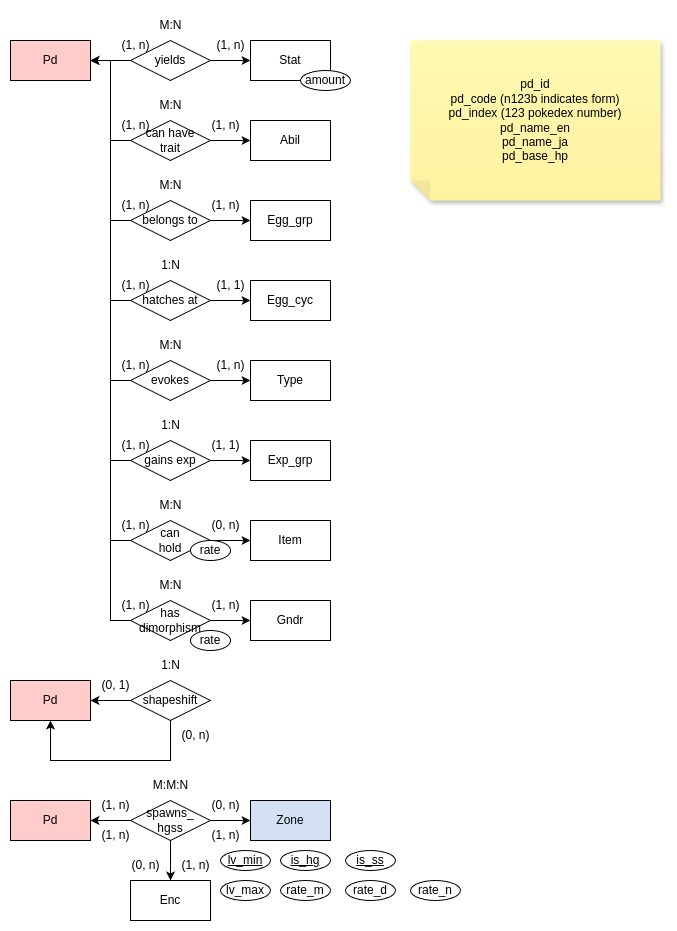

The diagram above was exported from draw.io. Its source (the exported page's mxGraphModel, read from the mxfile embedded in the PNG):
<mxGraphModel dx="990" dy="475" grid="1" gridSize="10" guides="1" tooltips="1" connect="1" arrows="1" fold="1" page="1" pageScale="1" pageWidth="850" pageHeight="1100" math="0" shadow="0">
  <root>
    <mxCell id="0" />
    <mxCell id="1" parent="0" />
    <mxCell id="RvtL8s4caInG0HsUPTLC-1" value="Pd" style="rounded=0;whiteSpace=wrap;html=1;fillColor=#FFCCCC;" parent="1" vertex="1">
      <mxGeometry x="40" y="40" width="80" height="40" as="geometry" />
    </mxCell>
    <mxCell id="RvtL8s4caInG0HsUPTLC-3" value="Stat" style="rounded=0;whiteSpace=wrap;html=1;" parent="1" vertex="1">
      <mxGeometry x="280" y="40" width="80" height="40" as="geometry" />
    </mxCell>
    <mxCell id="wzPLLTgt2GabaTP4T7pU-5" style="edgeStyle=orthogonalEdgeStyle;rounded=0;orthogonalLoop=1;jettySize=auto;html=1;exitX=0;exitY=0.5;exitDx=0;exitDy=0;entryX=1;entryY=0.5;entryDx=0;entryDy=0;" parent="1" source="RvtL8s4caInG0HsUPTLC-4" target="RvtL8s4caInG0HsUPTLC-1" edge="1">
      <mxGeometry relative="1" as="geometry" />
    </mxCell>
    <mxCell id="wzPLLTgt2GabaTP4T7pU-6" style="edgeStyle=orthogonalEdgeStyle;rounded=0;orthogonalLoop=1;jettySize=auto;html=1;exitX=1;exitY=0.5;exitDx=0;exitDy=0;" parent="1" source="RvtL8s4caInG0HsUPTLC-4" target="RvtL8s4caInG0HsUPTLC-3" edge="1">
      <mxGeometry relative="1" as="geometry" />
    </mxCell>
    <mxCell id="RvtL8s4caInG0HsUPTLC-4" value="yields" style="rhombus;whiteSpace=wrap;html=1;" parent="1" vertex="1">
      <mxGeometry x="160" y="40" width="80" height="40" as="geometry" />
    </mxCell>
    <mxCell id="RvtL8s4caInG0HsUPTLC-5" value="amount" style="ellipse;whiteSpace=wrap;html=1;" parent="1" vertex="1">
      <mxGeometry x="330" y="70" width="50" height="20" as="geometry" />
    </mxCell>
    <mxCell id="RvtL8s4caInG0HsUPTLC-9" value="Abil" style="rounded=0;whiteSpace=wrap;html=1;" parent="1" vertex="1">
      <mxGeometry x="280" y="120" width="80" height="40" as="geometry" />
    </mxCell>
    <mxCell id="wzPLLTgt2GabaTP4T7pU-7" style="edgeStyle=orthogonalEdgeStyle;rounded=0;orthogonalLoop=1;jettySize=auto;html=1;exitX=0;exitY=0.5;exitDx=0;exitDy=0;entryX=1;entryY=0.5;entryDx=0;entryDy=0;" parent="1" source="RvtL8s4caInG0HsUPTLC-11" target="RvtL8s4caInG0HsUPTLC-1" edge="1">
      <mxGeometry relative="1" as="geometry" />
    </mxCell>
    <mxCell id="wzPLLTgt2GabaTP4T7pU-8" style="edgeStyle=orthogonalEdgeStyle;rounded=0;orthogonalLoop=1;jettySize=auto;html=1;exitX=1;exitY=0.5;exitDx=0;exitDy=0;entryX=0;entryY=0.5;entryDx=0;entryDy=0;" parent="1" source="RvtL8s4caInG0HsUPTLC-11" target="RvtL8s4caInG0HsUPTLC-9" edge="1">
      <mxGeometry relative="1" as="geometry" />
    </mxCell>
    <mxCell id="RvtL8s4caInG0HsUPTLC-11" value="can have&lt;div&gt;trait&lt;/div&gt;" style="rhombus;whiteSpace=wrap;html=1;" parent="1" vertex="1">
      <mxGeometry x="160" y="120" width="80" height="40" as="geometry" />
    </mxCell>
    <mxCell id="FSJ8pW5BvIHoUWcDGUW_-1" value="Egg_grp" style="rounded=0;whiteSpace=wrap;html=1;" parent="1" vertex="1">
      <mxGeometry x="280" y="200" width="80" height="40" as="geometry" />
    </mxCell>
    <mxCell id="wzPLLTgt2GabaTP4T7pU-11" style="edgeStyle=orthogonalEdgeStyle;rounded=0;orthogonalLoop=1;jettySize=auto;html=1;exitX=0;exitY=0.5;exitDx=0;exitDy=0;entryX=1;entryY=0.5;entryDx=0;entryDy=0;" parent="1" source="h6WdEDt5PCtY1rNP6qKy-1" target="RvtL8s4caInG0HsUPTLC-1" edge="1">
      <mxGeometry relative="1" as="geometry" />
    </mxCell>
    <mxCell id="wzPLLTgt2GabaTP4T7pU-12" style="edgeStyle=orthogonalEdgeStyle;rounded=0;orthogonalLoop=1;jettySize=auto;html=1;exitX=1;exitY=0.5;exitDx=0;exitDy=0;entryX=0;entryY=0.5;entryDx=0;entryDy=0;" parent="1" source="h6WdEDt5PCtY1rNP6qKy-1" target="FSJ8pW5BvIHoUWcDGUW_-1" edge="1">
      <mxGeometry relative="1" as="geometry" />
    </mxCell>
    <mxCell id="h6WdEDt5PCtY1rNP6qKy-1" value="belongs to" style="rhombus;whiteSpace=wrap;html=1;" parent="1" vertex="1">
      <mxGeometry x="160" y="200" width="80" height="40" as="geometry" />
    </mxCell>
    <mxCell id="aRcKdwdovBQB_67M8po1-2" value="M:N" style="text;html=1;align=center;verticalAlign=middle;resizable=0;points=[];autosize=1;strokeColor=none;fillColor=none;" parent="1" vertex="1">
      <mxGeometry x="175" y="90" width="50" height="30" as="geometry" />
    </mxCell>
    <mxCell id="aRcKdwdovBQB_67M8po1-3" value="M:N" style="text;html=1;align=center;verticalAlign=middle;resizable=0;points=[];autosize=1;strokeColor=none;fillColor=none;" parent="1" vertex="1">
      <mxGeometry x="175" y="170" width="50" height="30" as="geometry" />
    </mxCell>
    <mxCell id="aRcKdwdovBQB_67M8po1-7" value="Exp_&lt;span style=&quot;background-color: initial;&quot;&gt;grp&lt;/span&gt;" style="rounded=0;whiteSpace=wrap;html=1;" parent="1" vertex="1">
      <mxGeometry x="280" y="440" width="80" height="40" as="geometry" />
    </mxCell>
    <mxCell id="wzPLLTgt2GabaTP4T7pU-13" style="edgeStyle=orthogonalEdgeStyle;rounded=0;orthogonalLoop=1;jettySize=auto;html=1;exitX=0;exitY=0.5;exitDx=0;exitDy=0;entryX=1;entryY=0.5;entryDx=0;entryDy=0;" parent="1" source="aRcKdwdovBQB_67M8po1-8" target="RvtL8s4caInG0HsUPTLC-1" edge="1">
      <mxGeometry relative="1" as="geometry" />
    </mxCell>
    <mxCell id="wzPLLTgt2GabaTP4T7pU-14" style="edgeStyle=orthogonalEdgeStyle;rounded=0;orthogonalLoop=1;jettySize=auto;html=1;exitX=1;exitY=0.5;exitDx=0;exitDy=0;entryX=0;entryY=0.5;entryDx=0;entryDy=0;" parent="1" source="aRcKdwdovBQB_67M8po1-8" target="aRcKdwdovBQB_67M8po1-7" edge="1">
      <mxGeometry relative="1" as="geometry" />
    </mxCell>
    <mxCell id="aRcKdwdovBQB_67M8po1-8" value="gains exp" style="rhombus;whiteSpace=wrap;html=1;" parent="1" vertex="1">
      <mxGeometry x="160" y="440" width="80" height="40" as="geometry" />
    </mxCell>
    <mxCell id="aRcKdwdovBQB_67M8po1-9" value="1:N" style="text;html=1;align=center;verticalAlign=middle;resizable=0;points=[];autosize=1;strokeColor=none;fillColor=none;" parent="1" vertex="1">
      <mxGeometry x="180" y="410" width="40" height="30" as="geometry" />
    </mxCell>
    <mxCell id="wzPLLTgt2GabaTP4T7pU-3" value="&lt;div&gt;pd_id&lt;/div&gt;&lt;div&gt;pd_code (n123b indicates form)&lt;/div&gt;&lt;div&gt;pd_index (123 pokedex number)&lt;br&gt;&lt;/div&gt;&lt;div&gt;pd_name_en&lt;/div&gt;&lt;div&gt;pd_name_ja&lt;/div&gt;&lt;div&gt;pd_base_hp&lt;/div&gt;" style="shape=note;whiteSpace=wrap;html=1;backgroundOutline=1;fontColor=#000000;darkOpacity=0.05;fillColor=#FFF9B2;strokeColor=none;fillStyle=solid;direction=west;gradientDirection=north;gradientColor=#FFF2A1;shadow=1;size=20;pointerEvents=1;" parent="1" vertex="1">
      <mxGeometry x="440" y="40" width="250" height="160" as="geometry" />
    </mxCell>
    <mxCell id="wzPLLTgt2GabaTP4T7pU-19" value="Type" style="rounded=0;whiteSpace=wrap;html=1;" parent="1" vertex="1">
      <mxGeometry x="280" y="360" width="80" height="40" as="geometry" />
    </mxCell>
    <mxCell id="wzPLLTgt2GabaTP4T7pU-21" style="edgeStyle=orthogonalEdgeStyle;rounded=0;orthogonalLoop=1;jettySize=auto;html=1;exitX=1;exitY=0.5;exitDx=0;exitDy=0;entryX=0;entryY=0.5;entryDx=0;entryDy=0;" parent="1" source="wzPLLTgt2GabaTP4T7pU-20" target="wzPLLTgt2GabaTP4T7pU-19" edge="1">
      <mxGeometry relative="1" as="geometry" />
    </mxCell>
    <mxCell id="wzPLLTgt2GabaTP4T7pU-22" style="edgeStyle=orthogonalEdgeStyle;rounded=0;orthogonalLoop=1;jettySize=auto;html=1;exitX=0;exitY=0.5;exitDx=0;exitDy=0;entryX=1;entryY=0.5;entryDx=0;entryDy=0;" parent="1" source="wzPLLTgt2GabaTP4T7pU-20" target="RvtL8s4caInG0HsUPTLC-1" edge="1">
      <mxGeometry relative="1" as="geometry" />
    </mxCell>
    <mxCell id="wzPLLTgt2GabaTP4T7pU-20" value="evokes" style="rhombus;whiteSpace=wrap;html=1;" parent="1" vertex="1">
      <mxGeometry x="160" y="360" width="80" height="40" as="geometry" />
    </mxCell>
    <mxCell id="LFmGb5N1W6awRNYd4fiU-1" value="(1, n)" style="text;html=1;align=center;verticalAlign=middle;resizable=0;points=[];autosize=1;strokeColor=none;fillColor=none;" parent="1" vertex="1">
      <mxGeometry x="235" y="30" width="50" height="30" as="geometry" />
    </mxCell>
    <mxCell id="LFmGb5N1W6awRNYd4fiU-2" value="(1, n)" style="text;html=1;align=center;verticalAlign=middle;resizable=0;points=[];autosize=1;strokeColor=none;fillColor=none;" parent="1" vertex="1">
      <mxGeometry x="140" y="30" width="50" height="30" as="geometry" />
    </mxCell>
    <mxCell id="LFmGb5N1W6awRNYd4fiU-3" value="M:N" style="text;html=1;align=center;verticalAlign=middle;resizable=0;points=[];autosize=1;strokeColor=none;fillColor=none;" parent="1" vertex="1">
      <mxGeometry x="175" y="10" width="50" height="30" as="geometry" />
    </mxCell>
    <mxCell id="LFmGb5N1W6awRNYd4fiU-4" value="(1, n)" style="text;html=1;align=center;verticalAlign=middle;resizable=0;points=[];autosize=1;strokeColor=none;fillColor=none;" parent="1" vertex="1">
      <mxGeometry x="230" y="110" width="50" height="30" as="geometry" />
    </mxCell>
    <mxCell id="LFmGb5N1W6awRNYd4fiU-5" value="(1, n)" style="text;html=1;align=center;verticalAlign=middle;resizable=0;points=[];autosize=1;strokeColor=none;fillColor=none;" parent="1" vertex="1">
      <mxGeometry x="140" y="110" width="50" height="30" as="geometry" />
    </mxCell>
    <mxCell id="LFmGb5N1W6awRNYd4fiU-6" value="(1, n)" style="text;html=1;align=center;verticalAlign=middle;resizable=0;points=[];autosize=1;strokeColor=none;fillColor=none;" parent="1" vertex="1">
      <mxGeometry x="230" y="190" width="50" height="30" as="geometry" />
    </mxCell>
    <mxCell id="LFmGb5N1W6awRNYd4fiU-7" value="(1, n)" style="text;html=1;align=center;verticalAlign=middle;resizable=0;points=[];autosize=1;strokeColor=none;fillColor=none;" parent="1" vertex="1">
      <mxGeometry x="140" y="190" width="50" height="30" as="geometry" />
    </mxCell>
    <mxCell id="LFmGb5N1W6awRNYd4fiU-9" value="(1, 1)" style="text;html=1;align=center;verticalAlign=middle;resizable=0;points=[];autosize=1;strokeColor=none;fillColor=none;" parent="1" vertex="1">
      <mxGeometry x="230" y="430" width="50" height="30" as="geometry" />
    </mxCell>
    <mxCell id="LFmGb5N1W6awRNYd4fiU-10" value="(1, n)" style="text;html=1;align=center;verticalAlign=middle;resizable=0;points=[];autosize=1;strokeColor=none;fillColor=none;" parent="1" vertex="1">
      <mxGeometry x="140" y="430" width="50" height="30" as="geometry" />
    </mxCell>
    <mxCell id="LFmGb5N1W6awRNYd4fiU-15" value="(1, n)" style="text;html=1;align=center;verticalAlign=middle;resizable=0;points=[];autosize=1;strokeColor=none;fillColor=none;" parent="1" vertex="1">
      <mxGeometry x="235" y="350" width="50" height="30" as="geometry" />
    </mxCell>
    <mxCell id="LFmGb5N1W6awRNYd4fiU-16" value="(1, n)" style="text;html=1;align=center;verticalAlign=middle;resizable=0;points=[];autosize=1;strokeColor=none;fillColor=none;" parent="1" vertex="1">
      <mxGeometry x="140" y="350" width="50" height="30" as="geometry" />
    </mxCell>
    <mxCell id="LFmGb5N1W6awRNYd4fiU-17" value="M:N" style="text;html=1;align=center;verticalAlign=middle;resizable=0;points=[];autosize=1;strokeColor=none;fillColor=none;" parent="1" vertex="1">
      <mxGeometry x="175" y="330" width="50" height="30" as="geometry" />
    </mxCell>
    <mxCell id="Qm0CcGV-nqGAm2ZBsJxc-3" style="edgeStyle=orthogonalEdgeStyle;rounded=0;orthogonalLoop=1;jettySize=auto;html=1;exitX=0;exitY=0.5;exitDx=0;exitDy=0;entryX=1;entryY=0.5;entryDx=0;entryDy=0;" parent="1" source="Qm0CcGV-nqGAm2ZBsJxc-1" target="RvtL8s4caInG0HsUPTLC-1" edge="1">
      <mxGeometry relative="1" as="geometry" />
    </mxCell>
    <mxCell id="Qm0CcGV-nqGAm2ZBsJxc-4" style="edgeStyle=orthogonalEdgeStyle;rounded=0;orthogonalLoop=1;jettySize=auto;html=1;exitX=1;exitY=0.5;exitDx=0;exitDy=0;entryX=0;entryY=0.5;entryDx=0;entryDy=0;" parent="1" source="Qm0CcGV-nqGAm2ZBsJxc-1" target="Qm0CcGV-nqGAm2ZBsJxc-2" edge="1">
      <mxGeometry relative="1" as="geometry" />
    </mxCell>
    <mxCell id="Qm0CcGV-nqGAm2ZBsJxc-1" value="can&lt;div&gt;hold&lt;/div&gt;" style="rhombus;whiteSpace=wrap;html=1;" parent="1" vertex="1">
      <mxGeometry x="160" y="520" width="80" height="40" as="geometry" />
    </mxCell>
    <mxCell id="Qm0CcGV-nqGAm2ZBsJxc-2" value="Item" style="rounded=0;whiteSpace=wrap;html=1;" parent="1" vertex="1">
      <mxGeometry x="280" y="520" width="80" height="40" as="geometry" />
    </mxCell>
    <mxCell id="Qm0CcGV-nqGAm2ZBsJxc-5" value="(0, n)" style="text;html=1;align=center;verticalAlign=middle;resizable=0;points=[];autosize=1;strokeColor=none;fillColor=none;" parent="1" vertex="1">
      <mxGeometry x="230" y="510" width="50" height="30" as="geometry" />
    </mxCell>
    <mxCell id="Qm0CcGV-nqGAm2ZBsJxc-6" value="(1, n)" style="text;html=1;align=center;verticalAlign=middle;resizable=0;points=[];autosize=1;strokeColor=none;fillColor=none;" parent="1" vertex="1">
      <mxGeometry x="140" y="510" width="50" height="30" as="geometry" />
    </mxCell>
    <mxCell id="Qm0CcGV-nqGAm2ZBsJxc-7" value="M:N" style="text;html=1;align=center;verticalAlign=middle;resizable=0;points=[];autosize=1;strokeColor=none;fillColor=none;" parent="1" vertex="1">
      <mxGeometry x="175" y="490" width="50" height="30" as="geometry" />
    </mxCell>
    <mxCell id="Qm0CcGV-nqGAm2ZBsJxc-8" value="rate" style="ellipse;whiteSpace=wrap;html=1;" parent="1" vertex="1">
      <mxGeometry x="220" y="540" width="40" height="20" as="geometry" />
    </mxCell>
    <mxCell id="JG-XNna3olzwztOTdt5q-2" value="" style="edgeStyle=orthogonalEdgeStyle;rounded=0;orthogonalLoop=1;jettySize=auto;html=1;" parent="1" source="yiDTmNJcS84WuLlF5yR9-1" target="yiDTmNJcS84WuLlF5yR9-2" edge="1">
      <mxGeometry relative="1" as="geometry" />
    </mxCell>
    <mxCell id="JG-XNna3olzwztOTdt5q-3" style="edgeStyle=orthogonalEdgeStyle;rounded=0;orthogonalLoop=1;jettySize=auto;html=1;entryX=1;entryY=0.5;entryDx=0;entryDy=0;" parent="1" source="yiDTmNJcS84WuLlF5yR9-1" target="RvtL8s4caInG0HsUPTLC-1" edge="1">
      <mxGeometry relative="1" as="geometry" />
    </mxCell>
    <mxCell id="yiDTmNJcS84WuLlF5yR9-1" value="has&lt;div&gt;dimorphism&lt;/div&gt;" style="rhombus;whiteSpace=wrap;html=1;" parent="1" vertex="1">
      <mxGeometry x="160" y="600" width="80" height="40" as="geometry" />
    </mxCell>
    <mxCell id="yiDTmNJcS84WuLlF5yR9-2" value="Gndr" style="rounded=0;whiteSpace=wrap;html=1;" parent="1" vertex="1">
      <mxGeometry x="280" y="600" width="80" height="40" as="geometry" />
    </mxCell>
    <mxCell id="JG-XNna3olzwztOTdt5q-1" value="rate" style="ellipse;whiteSpace=wrap;html=1;" parent="1" vertex="1">
      <mxGeometry x="220" y="630" width="40" height="20" as="geometry" />
    </mxCell>
    <mxCell id="JG-XNna3olzwztOTdt5q-4" value="M:N" style="text;html=1;align=center;verticalAlign=middle;resizable=0;points=[];autosize=1;strokeColor=none;fillColor=none;" parent="1" vertex="1">
      <mxGeometry x="175" y="570" width="50" height="30" as="geometry" />
    </mxCell>
    <mxCell id="JG-XNna3olzwztOTdt5q-5" value="(1, n)" style="text;html=1;align=center;verticalAlign=middle;resizable=0;points=[];autosize=1;strokeColor=none;fillColor=none;" parent="1" vertex="1">
      <mxGeometry x="140" y="590" width="50" height="30" as="geometry" />
    </mxCell>
    <mxCell id="JG-XNna3olzwztOTdt5q-6" value="(1, n)" style="text;html=1;align=center;verticalAlign=middle;resizable=0;points=[];autosize=1;strokeColor=none;fillColor=none;" parent="1" vertex="1">
      <mxGeometry x="230" y="590" width="50" height="30" as="geometry" />
    </mxCell>
    <mxCell id="SbcuKlsTNA5kj6QJ7Ls6-3" style="edgeStyle=orthogonalEdgeStyle;rounded=0;orthogonalLoop=1;jettySize=auto;html=1;exitX=0;exitY=0.5;exitDx=0;exitDy=0;entryX=1;entryY=0.5;entryDx=0;entryDy=0;" parent="1" source="SbcuKlsTNA5kj6QJ7Ls6-1" target="RvtL8s4caInG0HsUPTLC-1" edge="1">
      <mxGeometry relative="1" as="geometry" />
    </mxCell>
    <mxCell id="SbcuKlsTNA5kj6QJ7Ls6-4" value="" style="edgeStyle=orthogonalEdgeStyle;rounded=0;orthogonalLoop=1;jettySize=auto;html=1;" parent="1" source="SbcuKlsTNA5kj6QJ7Ls6-1" target="SbcuKlsTNA5kj6QJ7Ls6-2" edge="1">
      <mxGeometry relative="1" as="geometry" />
    </mxCell>
    <mxCell id="SbcuKlsTNA5kj6QJ7Ls6-1" value="hatches at" style="rhombus;whiteSpace=wrap;html=1;" parent="1" vertex="1">
      <mxGeometry x="160" y="280" width="80" height="40" as="geometry" />
    </mxCell>
    <mxCell id="SbcuKlsTNA5kj6QJ7Ls6-2" value="Egg_cyc" style="rounded=0;whiteSpace=wrap;html=1;" parent="1" vertex="1">
      <mxGeometry x="280" y="280" width="80" height="40" as="geometry" />
    </mxCell>
    <mxCell id="SbcuKlsTNA5kj6QJ7Ls6-5" value="(1, 1)" style="text;html=1;align=center;verticalAlign=middle;resizable=0;points=[];autosize=1;strokeColor=none;fillColor=none;" parent="1" vertex="1">
      <mxGeometry x="235" y="270" width="50" height="30" as="geometry" />
    </mxCell>
    <mxCell id="SbcuKlsTNA5kj6QJ7Ls6-6" value="(1, n)" style="text;html=1;align=center;verticalAlign=middle;resizable=0;points=[];autosize=1;strokeColor=none;fillColor=none;" parent="1" vertex="1">
      <mxGeometry x="140" y="270" width="50" height="30" as="geometry" />
    </mxCell>
    <mxCell id="SbcuKlsTNA5kj6QJ7Ls6-7" value="1:N" style="text;html=1;align=center;verticalAlign=middle;resizable=0;points=[];autosize=1;strokeColor=none;fillColor=none;" parent="1" vertex="1">
      <mxGeometry x="180" y="250" width="40" height="30" as="geometry" />
    </mxCell>
    <mxCell id="UGSteXBtK9WwnvACa3EY-1" value="Pd" style="rounded=0;whiteSpace=wrap;html=1;fillColor=#FFCCCC;" parent="1" vertex="1">
      <mxGeometry x="40" y="680" width="80" height="40" as="geometry" />
    </mxCell>
    <mxCell id="UGSteXBtK9WwnvACa3EY-2" value="" style="edgeStyle=orthogonalEdgeStyle;rounded=0;orthogonalLoop=1;jettySize=auto;html=1;" parent="1" source="UGSteXBtK9WwnvACa3EY-4" target="UGSteXBtK9WwnvACa3EY-1" edge="1">
      <mxGeometry relative="1" as="geometry" />
    </mxCell>
    <mxCell id="UGSteXBtK9WwnvACa3EY-3" style="edgeStyle=orthogonalEdgeStyle;rounded=0;orthogonalLoop=1;jettySize=auto;html=1;entryX=0.5;entryY=1;entryDx=0;entryDy=0;" parent="1" source="UGSteXBtK9WwnvACa3EY-4" target="UGSteXBtK9WwnvACa3EY-1" edge="1">
      <mxGeometry relative="1" as="geometry">
        <Array as="points">
          <mxPoint x="200" y="760" />
          <mxPoint x="80" y="760" />
        </Array>
      </mxGeometry>
    </mxCell>
    <mxCell id="UGSteXBtK9WwnvACa3EY-4" value="shapeshift" style="rhombus;whiteSpace=wrap;html=1;" parent="1" vertex="1">
      <mxGeometry x="160" y="680" width="80" height="40" as="geometry" />
    </mxCell>
    <mxCell id="UGSteXBtK9WwnvACa3EY-5" value="(0, 1&lt;span style=&quot;background-color: initial;&quot;&gt;)&lt;/span&gt;" style="text;html=1;align=center;verticalAlign=middle;resizable=0;points=[];autosize=1;strokeColor=none;fillColor=none;" parent="1" vertex="1">
      <mxGeometry x="120" y="670" width="50" height="30" as="geometry" />
    </mxCell>
    <mxCell id="UGSteXBtK9WwnvACa3EY-6" value="(0, n)" style="text;html=1;align=center;verticalAlign=middle;resizable=0;points=[];autosize=1;strokeColor=none;fillColor=none;" parent="1" vertex="1">
      <mxGeometry x="200" y="720" width="50" height="30" as="geometry" />
    </mxCell>
    <mxCell id="UGSteXBtK9WwnvACa3EY-7" value="1:N" style="text;html=1;align=center;verticalAlign=middle;resizable=0;points=[];autosize=1;strokeColor=none;fillColor=none;" parent="1" vertex="1">
      <mxGeometry x="180" y="650" width="40" height="30" as="geometry" />
    </mxCell>
    <mxCell id="to64j2kYoStyMLcOFmll-3" value="Enc" style="rounded=0;whiteSpace=wrap;html=1;" parent="1" vertex="1">
      <mxGeometry x="160" y="880" width="80" height="40" as="geometry" />
    </mxCell>
    <mxCell id="AzsrigB139sLDG9U6E7W-1" value="Zone" style="rounded=0;whiteSpace=wrap;html=1;fillColor=#D4E1F5;" parent="1" vertex="1">
      <mxGeometry x="280" y="800" width="80" height="40" as="geometry" />
    </mxCell>
    <mxCell id="AzsrigB139sLDG9U6E7W-2" value="Pd" style="rounded=0;whiteSpace=wrap;html=1;fillColor=#FFCCCC;" parent="1" vertex="1">
      <mxGeometry x="40" y="800" width="80" height="40" as="geometry" />
    </mxCell>
    <mxCell id="5wvQG7s9x6_K_RSEnrTL-1" value="" style="edgeStyle=orthogonalEdgeStyle;rounded=0;orthogonalLoop=1;jettySize=auto;html=1;" parent="1" source="AzsrigB139sLDG9U6E7W-3" target="AzsrigB139sLDG9U6E7W-2" edge="1">
      <mxGeometry relative="1" as="geometry" />
    </mxCell>
    <mxCell id="5wvQG7s9x6_K_RSEnrTL-2" value="" style="edgeStyle=orthogonalEdgeStyle;rounded=0;orthogonalLoop=1;jettySize=auto;html=1;" parent="1" source="AzsrigB139sLDG9U6E7W-3" target="AzsrigB139sLDG9U6E7W-1" edge="1">
      <mxGeometry relative="1" as="geometry" />
    </mxCell>
    <mxCell id="5wvQG7s9x6_K_RSEnrTL-3" value="" style="edgeStyle=orthogonalEdgeStyle;rounded=0;orthogonalLoop=1;jettySize=auto;html=1;" parent="1" source="AzsrigB139sLDG9U6E7W-3" target="to64j2kYoStyMLcOFmll-3" edge="1">
      <mxGeometry relative="1" as="geometry" />
    </mxCell>
    <mxCell id="AzsrigB139sLDG9U6E7W-3" value="spawns_&lt;div&gt;hgss&lt;/div&gt;" style="rhombus;whiteSpace=wrap;html=1;" parent="1" vertex="1">
      <mxGeometry x="160" y="800" width="80" height="40" as="geometry" />
    </mxCell>
    <mxCell id="5wvQG7s9x6_K_RSEnrTL-7" value="(1, n&lt;span style=&quot;background-color: initial; color: light-dark(rgb(0, 0, 0), rgb(255, 255, 255));&quot;&gt;)&lt;/span&gt;" style="text;html=1;align=center;verticalAlign=middle;resizable=0;points=[];autosize=1;strokeColor=none;fillColor=none;" parent="1" vertex="1">
      <mxGeometry x="120" y="790" width="50" height="30" as="geometry" />
    </mxCell>
    <mxCell id="5wvQG7s9x6_K_RSEnrTL-8" value="(0, n&lt;span style=&quot;background-color: initial;&quot;&gt;)&lt;/span&gt;" style="text;html=1;align=center;verticalAlign=middle;resizable=0;points=[];autosize=1;strokeColor=none;fillColor=none;" parent="1" vertex="1">
      <mxGeometry x="230" y="790" width="50" height="30" as="geometry" />
    </mxCell>
    <mxCell id="5wvQG7s9x6_K_RSEnrTL-9" value="(1, n&lt;span style=&quot;background-color: initial;&quot;&gt;)&lt;/span&gt;" style="text;html=1;align=center;verticalAlign=middle;resizable=0;points=[];autosize=1;strokeColor=none;fillColor=none;" parent="1" vertex="1">
      <mxGeometry x="120" y="820" width="50" height="30" as="geometry" />
    </mxCell>
    <mxCell id="5wvQG7s9x6_K_RSEnrTL-10" value="(1, n&lt;span style=&quot;background-color: initial;&quot;&gt;)&lt;/span&gt;" style="text;html=1;align=center;verticalAlign=middle;resizable=0;points=[];autosize=1;strokeColor=none;fillColor=none;" parent="1" vertex="1">
      <mxGeometry x="230" y="820" width="50" height="30" as="geometry" />
    </mxCell>
    <mxCell id="5wvQG7s9x6_K_RSEnrTL-11" value="(0, n&lt;span style=&quot;background-color: initial;&quot;&gt;)&lt;/span&gt;" style="text;html=1;align=center;verticalAlign=middle;resizable=0;points=[];autosize=1;strokeColor=none;fillColor=none;" parent="1" vertex="1">
      <mxGeometry x="150" y="850" width="50" height="30" as="geometry" />
    </mxCell>
    <mxCell id="5wvQG7s9x6_K_RSEnrTL-12" value="(1, n&lt;span style=&quot;background-color: initial;&quot;&gt;)&lt;/span&gt;" style="text;html=1;align=center;verticalAlign=middle;resizable=0;points=[];autosize=1;strokeColor=none;fillColor=none;" parent="1" vertex="1">
      <mxGeometry x="200" y="850" width="50" height="30" as="geometry" />
    </mxCell>
    <mxCell id="7mHoxwhcPMLieuaSPcls-1" value="M:M:N" style="text;html=1;align=center;verticalAlign=middle;resizable=0;points=[];autosize=1;strokeColor=none;fillColor=none;" parent="1" vertex="1">
      <mxGeometry x="170" y="770" width="60" height="30" as="geometry" />
    </mxCell>
    <mxCell id="7mHoxwhcPMLieuaSPcls-16" value="&lt;u&gt;lv_min&lt;/u&gt;" style="ellipse;whiteSpace=wrap;html=1;" parent="1" vertex="1">
      <mxGeometry x="250" y="850" width="50" height="20" as="geometry" />
    </mxCell>
    <mxCell id="7mHoxwhcPMLieuaSPcls-17" value="lv_max" style="ellipse;whiteSpace=wrap;html=1;" parent="1" vertex="1">
      <mxGeometry x="250" y="880" width="50" height="20" as="geometry" />
    </mxCell>
    <mxCell id="7mHoxwhcPMLieuaSPcls-18" value="rate_m" style="ellipse;whiteSpace=wrap;html=1;" parent="1" vertex="1">
      <mxGeometry x="310" y="880" width="50" height="20" as="geometry" />
    </mxCell>
    <mxCell id="m2s__0O85PS_-5z09v1d-1" value="rate_d" style="ellipse;whiteSpace=wrap;html=1;" parent="1" vertex="1">
      <mxGeometry x="375" y="880" width="50" height="20" as="geometry" />
    </mxCell>
    <mxCell id="m2s__0O85PS_-5z09v1d-2" value="rate_n" style="ellipse;whiteSpace=wrap;html=1;" parent="1" vertex="1">
      <mxGeometry x="440" y="880" width="50" height="20" as="geometry" />
    </mxCell>
    <mxCell id="m2s__0O85PS_-5z09v1d-3" value="&lt;u&gt;is_hg&lt;/u&gt;" style="ellipse;whiteSpace=wrap;html=1;" parent="1" vertex="1">
      <mxGeometry x="310" y="850" width="50" height="20" as="geometry" />
    </mxCell>
    <mxCell id="m2s__0O85PS_-5z09v1d-4" value="&lt;u&gt;is_ss&lt;/u&gt;" style="ellipse;whiteSpace=wrap;html=1;" parent="1" vertex="1">
      <mxGeometry x="375" y="850" width="50" height="20" as="geometry" />
    </mxCell>
  </root>
</mxGraphModel>